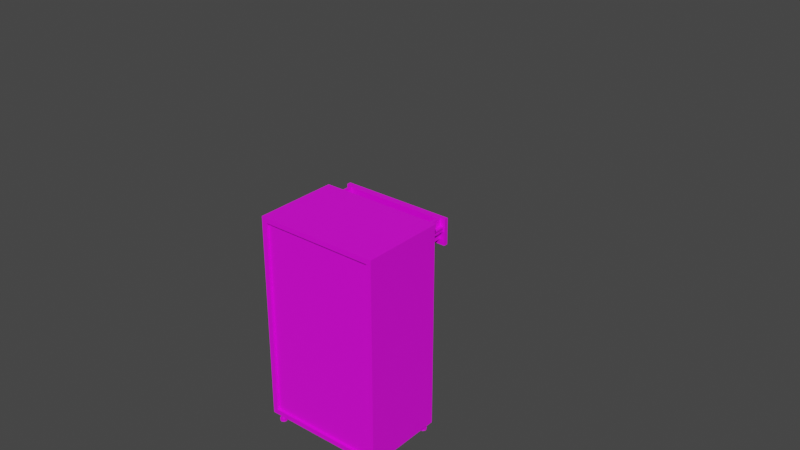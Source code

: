 # Source: TP_07_-_Objeto_de_la_escuela_para_modelar.blend  (saved by Blender 3.3.6; exported with 4.5.12 LTS)
import bpy
from mathutils import Matrix  # noqa: F401  (used for matrix-valued properties, if any)

bpy.ops.wm.read_factory_settings(use_empty=True)
scene = bpy.context.scene
scene.name = 'Scene'

# ---- collections
col_collection = bpy.data.collections.new('Collection'); scene.collection.children.link(col_collection)

# ---- images (referenced by path relative to the original .blend; pixels are not part of the script)
import os
ASSET_DIR = os.environ.get("B2B_ASSET_DIR", "")  # directory of the original .blend (textures are referenced by path, not embedded)
HERE = os.path.dirname(os.path.abspath(__file__))  # packed textures are extracted next to this script under _unpacked/

def load_image(name, relpath, width, height, colorspace="sRGB"):
    """Load a texture the original file referenced (path relative to the .blend, or extracted next to this script)."""
    p = next((c for c in (os.path.join(HERE, relpath), os.path.join(ASSET_DIR, relpath)) if relpath and os.path.exists(c)), "")
    if p:
        img = bpy.data.images.load(p, check_existing=True)
        img.name = name
    else:  # same state as the original file: an image datablock whose file is absent (Cycles renders it pink)
        img = bpy.data.images.new(name, width, height)
        img.source = "FILE"
        img.filepath = "//" + (relpath or name)
    img.colorspace_settings.name = colorspace
    return img
img_endesga_32_32x_png = load_image('endesga-32-32x.png', 'endesga-32-32x.png', 1024, 1024, 'sRGB')

# ---- materials (node trees are filled in below, after node groups)
mat_material_001 = bpy.data.materials.new('Material.001')
mat_material_001.use_transparent_shadow = False
mat_material = bpy.data.materials.new('Material')
mat_material.use_transparent_shadow = False

# ---- material node trees
mat_material_001.use_nodes = True; mat_material_001.node_tree.nodes.clear()
_N = mat_material_001.node_tree.nodes; _L = mat_material_001.node_tree.links
n0 = _N.new('ShaderNodeBsdfPrincipled'); n0.name = 'Principled BSDF'; n0.location = (10, 300)
n0.distribution = 'GGX'
n0.subsurface_method = 'RANDOM_WALK_SKIN'
n0.inputs[3].default_value = 1.45
n0.inputs[27].default_value = (0.0, 0.0, 0.0, 1.0)
n0.inputs[28].default_value = 1.0
n1 = _N.new('ShaderNodeOutputMaterial'); n1.name = 'Material Output'; n1.location = (300, 300)
n2 = _N.new('ShaderNodeTexImage'); n2.name = 'Image Texture'; n2.location = (-280, 280)
n2.image = img_endesga_32_32x_png
_L.new(n0.outputs[0], n1.inputs[0])
_L.new(n2.outputs[0], n0.inputs[0])
n1.is_active_output = True
mat_material.use_nodes = True; mat_material.node_tree.nodes.clear()
_N = mat_material.node_tree.nodes; _L = mat_material.node_tree.links
n0 = _N.new('ShaderNodeBsdfPrincipled'); n0.name = 'Principled BSDF'; n0.location = (10, 300)
n0.distribution = 'GGX'
n0.subsurface_method = 'RANDOM_WALK_SKIN'
n0.inputs[3].default_value = 1.45
n0.inputs[27].default_value = (0.0, 0.0, 0.0, 1.0)
n0.inputs[28].default_value = 1.0
n1 = _N.new('ShaderNodeOutputMaterial'); n1.name = 'Material Output'; n1.location = (300, 300)
n2 = _N.new('ShaderNodeTexImage'); n2.name = 'Image Texture'; n2.location = (-280, 280)
n2.image = img_endesga_32_32x_png
_L.new(n0.outputs[0], n1.inputs[0])
_L.new(n2.outputs[0], n0.inputs[0])
n1.is_active_output = True

# ---- world
world_world = bpy.data.worlds.new('World'); scene.world = world_world
world_world.use_nodes = True; world_world.node_tree.nodes.clear()
_N = world_world.node_tree.nodes; _L = world_world.node_tree.links
n0 = _N.new('ShaderNodeOutputWorld'); n0.name = 'World Output'; n0.location = (300, 300)
n1 = _N.new('ShaderNodeBackground'); n1.name = 'Background'; n1.location = (10, 300)
n1.inputs[0].default_value = (0.05088, 0.05088, 0.05088, 1.0)
_L.new(n1.outputs[0], n0.inputs[0])
n0.is_active_output = True
world_world.color = (0.05088, 0.05088, 0.05088)
world_world.use_sun_shadow = False
world_world.sun_shadow_jitter_overblur = 0.0

# ---- meshes
me_cube_005 = bpy.data.meshes.new('Cube.005')
me_cube_005.from_pydata([(-0.2548, -0.02027, 0.9158), (-0.2548, -0.02027, 0.9388), (-0.2548, 0.2997, 0.9158), (-0.2548, 0.2997, 0.9388), (-0.2498, -0.02027, 0.9158), (-0.2498, -0.02027, 0.9388), (-0.2498, 0.2997, 0.9158), (-0.2498, 0.2997, 0.9388), (-0.2548, -0.02027, 0.9347), (-0.2548, 0.2997, 0.9347), (-0.2498, 0.2997, 0.9347), (-0.2498, -0.02027, 0.9347), (-0.2548, 0.2997, 0.9201), (-0.2498, 0.2997, 0.9201), (-0.2498, -0.02027, 0.9201), (-0.2548, -0.02027, 0.9201), (-0.2672, 0.2997, 0.9158), (-0.2672, -0.02027, 0.9158), (-0.2672, -0.02027, 0.9347), (-0.2672, -0.02027, 0.9388), (-0.2672, 0.2997, 0.9388), (-0.2672, 0.2997, 0.9201), (-0.2672, 0.2997, 0.9347), (-0.2672, -0.02027, 0.9201), (-0.264, 0.2997, 0.9347), (-0.264, 0.2997, 0.9388), (-0.264, -0.02027, 0.9388), (-0.264, -0.02027, 0.9347), (-0.264, 0.2997, 0.9201), (-0.264, -0.02027, 0.9201), (-0.264, -0.02027, 0.9158), (-0.264, 0.2997, 0.9158), (-0.2672, -0.02027, 0.9347), (-0.2672, 0.2997, 0.9347), (-0.2672, -0.02027, 0.9201), (-0.2672, 0.2997, 0.9201), (-0.264, 0.2997, 0.9201), (-0.264, 0.2997, 0.9347), (-0.264, -0.02027, 0.9347), (-0.264, -0.02027, 0.9201), (-0.2672, -0.02027, 0.93), (-0.2672, 0.2997, 0.93), (-0.264, 0.2997, 0.93), (-0.264, -0.02027, 0.93), (-0.2672, -0.02027, 0.9245), (-0.2672, 0.2997, 0.9245), (-0.264, 0.2997, 0.9245), (-0.264, -0.02027, 0.9245), (-0.25, -0.02027, 0.8757), (-0.25, -0.02027, 0.9757), (-0.25, 0.2997, 0.8757), (-0.25, 0.2997, 0.9757), (0.25, -0.02027, 0.8757), (0.25, -0.02027, 0.9757), (0.25, 0.2997, 0.8757), (0.25, 0.2997, 0.9757), (-0.2402, 0.2997, 0.8757), (-0.2402, 0.2997, 0.9757), (-0.2402, -0.02027, 0.8757), (-0.2402, -0.02027, 0.9757), (0.2402, 0.2997, 0.9757), (0.2402, -0.02027, 0.8757), (0.2402, 0.2997, 0.8757), (0.2402, -0.02027, 0.9757), (-0.25, -0.01046, 0.8757), (-0.25, -0.01046, 0.9757), (0.25, -0.01046, 0.8757), (0.25, -0.01046, 0.9757), (-0.2402, -0.01046, 0.9757), (-0.2402, -0.01046, 0.8757), (0.2402, -0.01046, 0.9757), (0.2402, -0.01046, 0.8757), (-0.25, 0.2997, 0.9757), (-0.25, 0.2997, 0.8757), (-0.2402, 0.2997, 0.8757), (0.2402, 0.2997, 0.9757), (0.25, 0.2997, 0.9757), (0.25, 0.2997, 0.8757), (0.2402, 0.2997, 0.8757), (-0.2402, 0.2997, 0.9757), (-0.25, 0.3194, 0.9757), (-0.25, 0.3194, 0.8757), (-0.2402, 0.3194, 0.8757), (0.2402, 0.3194, 0.9757), (0.25, 0.3194, 0.9757), (0.25, 0.3194, 0.8757), (0.2402, 0.3194, 0.8757), (-0.2402, 0.3194, 0.9757), (-0.25, 0.2997, 0.9757), (-0.25, 0.2997, 0.8757), (0.25, 0.2997, 0.9757), (0.25, 0.2997, 0.8757), (-0.25, 0.3194, 0.9757), (-0.25, 0.3194, 0.8757), (0.25, 0.3194, 0.9757), (0.25, 0.3194, 0.8757), (-0.25, 0.2997, 0.9757), (-0.25, 0.2997, 0.8757), (0.25, 0.2997, 0.9757), (0.25, 0.2997, 0.8757), (-0.25, 0.3194, 0.9757), (-0.25, 0.3194, 0.8757), (0.25, 0.3194, 0.9757), (0.25, 0.3194, 0.8757), (-0.2748, 0.2997, 0.9757), (-0.2748, 0.2997, 0.8757), (-0.2748, 0.3194, 0.9757), (-0.2748, 0.3194, 0.8757), (0.2749, 0.2997, 0.9757), (0.2749, 0.2997, 0.8757), (0.2749, 0.3194, 0.9757), (0.2749, 0.3194, 0.8757), (-0.2402, 0.2997, 0.8508), (-0.25, 0.2997, 0.8508), (0.2402, 0.2997, 0.8508), (0.25, 0.2997, 0.8508), (-0.2402, 0.3194, 0.8508), (-0.25, 0.3194, 0.8508), (0.2402, 0.3194, 0.8508), (0.25, 0.3194, 0.8508), (0.25, 0.2997, 0.8508), (0.25, 0.3194, 0.8508), (-0.25, 0.2997, 0.8508), (-0.25, 0.3194, 0.8508), (-0.2748, 0.2997, 0.8508), (-0.2748, 0.3194, 0.8508), (0.2749, 0.2997, 0.8508), (0.2749, 0.3194, 0.8508), (-0.2402, 0.2997, 0.8857), (0.2402, 0.2997, 0.8857), (-0.2402, -0.01046, 0.8857), (0.2402, -0.01046, 0.8857), (0.2548, 0.2997, 0.9158), (0.2548, 0.2997, 0.9388), (0.2548, -0.02027, 0.9158), (0.2548, -0.02027, 0.9388), (0.2498, 0.2997, 0.9158), (0.2498, 0.2997, 0.9388), (0.2498, -0.02027, 0.9158), (0.2498, -0.02027, 0.9388), (0.2548, 0.2997, 0.9347), (0.2548, -0.02027, 0.9347), (0.2498, -0.02027, 0.9347), (0.2498, 0.2997, 0.9347), (0.2548, -0.02027, 0.9201), (0.2498, -0.02027, 0.9201), (0.2498, 0.2997, 0.9201), (0.2548, 0.2997, 0.9201), (0.2672, -0.02027, 0.9158), (0.2672, 0.2997, 0.9158), (0.2672, 0.2997, 0.9347), (0.2672, 0.2997, 0.9388), (0.2672, -0.02027, 0.9388), (0.2672, -0.02027, 0.9201), (0.2672, -0.02027, 0.9347), (0.2672, 0.2997, 0.9201), (0.264, -0.02027, 0.9347), (0.264, -0.02027, 0.9388), (0.264, 0.2997, 0.9388), (0.264, 0.2997, 0.9347), (0.264, -0.02027, 0.9201), (0.264, 0.2997, 0.9201), (0.264, 0.2997, 0.9158), (0.264, -0.02027, 0.9158), (0.2672, 0.2997, 0.9347), (0.2672, -0.02027, 0.9347), (0.2672, 0.2997, 0.9201), (0.2672, -0.02027, 0.9201), (0.264, -0.02027, 0.9201), (0.264, -0.02027, 0.9347), (0.264, 0.2997, 0.9347), (0.264, 0.2997, 0.9201), (0.2672, 0.2997, 0.93), (0.2672, -0.02027, 0.93), (0.264, -0.02027, 0.93), (0.264, 0.2997, 0.93), (0.2672, 0.2997, 0.9245), (0.2672, -0.02027, 0.9245), (0.264, -0.02027, 0.9245), (0.264, 0.2997, 0.9245), (-0.2402, 0.288, 0.9757), (0.2402, 0.288, 0.9757), (-0.2402, 0.288, 0.8857), (0.2402, 0.288, 0.8857)], [], [(25, 24, 22, 20), (9, 3, 7, 10), (10, 7, 5, 11), (11, 5, 1, 8), (2, 6, 4, 0), (7, 3, 1, 5), (14, 11, 8, 15), (13, 10, 11, 14), (12, 9, 10, 13), (15, 8, 9, 12), (27, 18, 32, 38), (2, 12, 13, 6), (6, 13, 14, 4), (4, 14, 15, 0), (18, 19, 20, 22), (17, 23, 21, 16), (26, 25, 20, 19), (31, 30, 17, 16), (28, 31, 16, 21), (30, 29, 23, 17), (27, 26, 19, 18), (22, 24, 37, 33), (9, 8, 27, 24), (8, 1, 26, 27), (1, 3, 25, 26), (3, 9, 24, 25), (0, 15, 29, 30), (12, 2, 31, 28), (2, 0, 30, 31), (15, 12, 28, 29), (36, 35, 45, 46), (32, 33, 41, 40), (28, 21, 35, 36), (29, 28, 36, 39), (24, 27, 38, 37), (21, 23, 34, 35), (18, 22, 33, 32), (23, 29, 39, 34), (42, 43, 40, 41), (37, 38, 43, 42), (33, 37, 42, 41), (38, 32, 40, 43), (47, 46, 45, 44), (39, 36, 46, 47), (35, 34, 44, 45), (34, 39, 47, 44), (64, 65, 51, 50), (50, 51, 72, 73), (66, 67, 53, 52), (58, 59, 49, 48), (71, 66, 52, 61), (68, 65, 49, 59), (70, 68, 59, 63), (64, 69, 58, 48), (61, 63, 59, 58), (60, 55, 76, 75), (52, 53, 63, 61), (67, 70, 63, 53), (69, 71, 61, 58), (57, 60, 75, 79), (56, 62, 71, 69), (55, 60, 70, 67), (50, 56, 69, 64), (57, 128, 182, 180), (57, 51, 65, 68), (62, 54, 66, 71), (54, 55, 67, 66), (48, 49, 65, 64), (77, 85, 95, 91), (72, 79, 87, 80), (79, 75, 83, 87), (62, 56, 74, 78), (55, 54, 77, 76), (56, 50, 73, 74), (51, 57, 79, 72), (54, 62, 78, 77), (86, 83, 84, 85), (81, 80, 87, 82), (82, 87, 83, 86), (103, 111, 127, 121), (81, 82, 116, 117), (86, 85, 119, 118), (75, 76, 84, 83), (81, 73, 89, 93), (88, 92, 100, 96), (94, 90, 98, 102), (80, 81, 93, 92), (76, 77, 91, 90), (85, 84, 94, 95), (84, 76, 90, 94), (72, 80, 92, 88), (73, 72, 88, 89), (103, 102, 110, 111), (96, 100, 106, 104), (92, 93, 101, 100), (89, 88, 96, 97), (93, 89, 97, 101), (91, 95, 103, 99), (95, 94, 102, 103), (90, 91, 99, 98), (105, 104, 106, 107), (100, 101, 107, 106), (97, 96, 104, 105), (99, 103, 121, 120), (108, 109, 111, 110), (98, 99, 109, 108), (102, 98, 108, 110), (74, 73, 113, 112), (112, 113, 117, 116), (115, 114, 118, 119), (114, 112, 116, 118), (123, 122, 124, 125), (120, 121, 127, 126), (101, 97, 122, 123), (107, 101, 123, 125), (109, 99, 120, 126), (78, 74, 112, 114), (97, 105, 124, 122), (85, 77, 115, 119), (82, 86, 118, 116), (73, 81, 117, 113), (111, 109, 126, 127), (105, 107, 125, 124), (77, 78, 114, 115), (129, 128, 130, 131), (70, 60, 129, 131), (57, 68, 130, 128), (68, 70, 131, 130), (157, 156, 154, 152), (141, 135, 139, 142), (142, 139, 137, 143), (143, 137, 133, 140), (134, 138, 136, 132), (139, 135, 133, 137), (146, 143, 140, 147), (145, 142, 143, 146), (144, 141, 142, 145), (147, 140, 141, 144), (159, 150, 164, 170), (134, 144, 145, 138), (138, 145, 146, 136), (136, 146, 147, 132), (150, 151, 152, 154), (149, 155, 153, 148), (158, 157, 152, 151), (163, 162, 149, 148), (160, 163, 148, 153), (162, 161, 155, 149), (159, 158, 151, 150), (154, 156, 169, 165), (141, 140, 159, 156), (140, 133, 158, 159), (133, 135, 157, 158), (135, 141, 156, 157), (132, 147, 161, 162), (144, 134, 163, 160), (134, 132, 162, 163), (147, 144, 160, 161), (168, 167, 177, 178), (164, 165, 173, 172), (160, 153, 167, 168), (161, 160, 168, 171), (156, 159, 170, 169), (153, 155, 166, 167), (150, 154, 165, 164), (155, 161, 171, 166), (174, 175, 172, 173), (169, 170, 175, 174), (165, 169, 174, 173), (170, 164, 172, 175), (179, 178, 177, 176), (171, 168, 178, 179), (167, 166, 176, 177), (166, 171, 179, 176), (181, 180, 182, 183), (128, 129, 183, 182), (60, 57, 180, 181), (129, 60, 181, 183)])
_uv = me_cube_005.uv_layers.new(name='UVMap')
_uv.uv.foreach_set('vector', [0.639, 0.5, 0.639, 0.5, 0.639, 0.5, 0.639, 0.5, 0.639, 0.5, 0.639, 0.5, 0.639, 0.5, 0.639, 0.5, 0.7018, 0.5, 0.7018, 0.5, 0.7018, 0.5, 0.7018, 0.5, 0.639, 0.5, 0.639, 0.5, 0.639, 0.5, 0.639, 0.5, 0.639, 0.5, 0.639, 0.5, 0.639, 0.5, 0.639, 0.5, 0.639, 0.5, 0.639, 0.5, 0.639, 0.5, 0.639, 0.5, 0.639, 0.5, 0.639, 0.5, 0.639, 0.5, 0.639, 0.5, 0.7018, 0.5, 0.7018, 0.5, 0.7018, 0.5, 0.7018, 0.5, 0.639, 0.5, 0.639, 0.5, 0.639, 0.5, 0.639, 0.5, 0.639, 0.5, 0.639, 0.5, 0.639, 0.5, 0.639, 0.5, 0.639, 0.5, 0.639, 0.5, 0.639, 0.5, 0.639, 0.5, 0.639, 0.5, 0.639, 0.5, 0.639, 0.5, 0.639, 0.5, 0.7018, 0.5, 0.7018, 0.5, 0.7018, 0.5, 0.7018, 0.5, 0.639, 0.5, 0.639, 0.5, 0.639, 0.5, 0.639, 0.5, 0.639, 0.5, 0.639, 0.5, 0.639, 0.5, 0.639, 0.5, 0.639, 0.5, 0.639, 0.5, 0.639, 0.5, 0.639, 0.5, 0.639, 0.5, 0.639, 0.5, 0.639, 0.5, 0.639, 0.5, 0.639, 0.5, 0.639, 0.5, 0.639, 0.5, 0.639, 0.5, 0.639, 0.5, 0.639, 0.5, 0.639, 0.5, 0.639, 0.5, 0.639, 0.5, 0.639, 0.5, 0.639, 0.5, 0.639, 0.5, 0.639, 0.5, 0.639, 0.5, 0.639, 0.5, 0.639, 0.5, 0.639, 0.5, 0.639, 0.5, 0.639, 0.5, 0.639, 0.5, 0.639, 0.5, 0.639, 0.5, 0.639, 0.5, 0.639, 0.5, 0.639, 0.5, 0.639, 0.5, 0.639, 0.5, 0.639, 0.5, 0.639, 0.5, 0.639, 0.5, 0.639, 0.5, 0.639, 0.5, 0.639, 0.5, 0.639, 0.5, 0.639, 0.5, 0.639, 0.5, 0.639, 0.5, 0.639, 0.5, 0.639, 0.5, 0.639, 0.5, 0.639, 0.5, 0.639, 0.5, 0.639, 0.5, 0.639, 0.5, 0.639, 0.5, 0.639, 0.5, 0.639, 0.5, 0.639, 0.5, 0.639, 0.5, 0.639, 0.5, 0.639, 0.5, 0.639, 0.5, 0.639, 0.5, 0.639, 0.5, 0.639, 0.5, 0.639, 0.5, 0.639, 0.5, 0.639, 0.5, 0.639, 0.5, 0.639, 0.5, 0.639, 0.5, 0.639, 0.5, 0.639, 0.5, 0.639, 0.5, 0.7018, 0.5, 0.7018, 0.5, 0.7018, 0.5, 0.7018, 0.5, 0.7018, 0.5, 0.7018, 0.5, 0.7018, 0.5, 0.7018, 0.5, 0.7018, 0.5, 0.7018, 0.5, 0.7018, 0.5, 0.7018, 0.5, 0.7018, 0.5, 0.7018, 0.5, 0.7018, 0.5, 0.7018, 0.5, 0.639, 0.5, 0.639, 0.5, 0.639, 0.5, 0.639, 0.5, 0.639, 0.5, 0.639, 0.5, 0.639, 0.5, 0.639, 0.5, 0.639, 0.5, 0.639, 0.5, 0.639, 0.5, 0.639, 0.5, 0.639, 0.5, 0.639, 0.5, 0.639, 0.5, 0.639, 0.5, 0.639, 0.5, 0.639, 0.5, 0.639, 0.5, 0.639, 0.5, 0.639, 0.5, 0.639, 0.5, 0.639, 0.5, 0.639, 0.5, 0.639, 0.5, 0.639, 0.5, 0.639, 0.5, 0.639, 0.5, 0.639, 0.5, 0.639, 0.5, 0.639, 0.5, 0.639, 0.5, 0.639, 0.5, 0.639, 0.5, 0.639, 0.5, 0.639, 0.5, 0.6083, 0.4606, 0.6083, 0.4606, 0.6083, 0.4606, 0.6083, 0.4606, 0.7018, 0.5, 0.7018, 0.5, 0.7018, 0.5, 0.7018, 0.5, 0.6144, 0.4213, 0.6144, 0.4213, 0.6144, 0.4213, 0.6144, 0.4213, 0.6144, 0.4213, 0.6144, 0.4213, 0.6144, 0.4213, 0.6144, 0.4213, 0.6144, 0.4213, 0.6144, 0.4213, 0.6144, 0.4213, 0.6144, 0.4213, 0.6144, 0.4213, 0.6144, 0.4213, 0.6144, 0.4213, 0.6144, 0.4213, 0.6144, 0.4213, 0.6144, 0.4213, 0.6144, 0.4213, 0.6144, 0.4213, 0.6144, 0.4213, 0.6144, 0.4213, 0.6144, 0.4213, 0.6144, 0.4213, 0.6144, 0.4213, 0.6144, 0.4213, 0.6144, 0.4213, 0.6144, 0.4213, 0.7018, 0.5, 0.7018, 0.5, 0.7018, 0.5, 0.7018, 0.5, 0.6144, 0.4213, 0.6144, 0.4213, 0.6144, 0.4213, 0.6144, 0.4213, 0.6144, 0.4213, 0.6144, 0.4213, 0.6144, 0.4213, 0.6144, 0.4213, 0.6144, 0.4213, 0.6144, 0.4213, 0.6144, 0.4213, 0.6144, 0.4213, 0.7018, 0.5, 0.7018, 0.5, 0.7018, 0.5, 0.7018, 0.5, 0.6083, 0.4606, 0.6083, 0.4606, 0.6083, 0.4606, 0.6083, 0.4606, 0.6083, 0.4606, 0.6083, 0.4606, 0.6083, 0.4606, 0.6083, 0.4606, 0.6083, 0.4606, 0.6083, 0.4606, 0.6083, 0.4606, 0.6083, 0.4606, 0.6083, 0.4606, 0.6083, 0.4606, 0.6083, 0.4606, 0.6083, 0.4606, 0.6083, 0.4606, 0.6083, 0.4606, 0.6083, 0.4606, 0.6083, 0.4606, 0.6083, 0.4606, 0.6083, 0.4606, 0.6083, 0.4606, 0.6083, 0.4606, 0.6083, 0.4606, 0.6083, 0.4606, 0.6083, 0.4606, 0.6083, 0.4606, 0.6144, 0.4213, 0.6144, 0.4213, 0.6144, 0.4213, 0.6144, 0.4213, 0.7018, 0.5, 0.7018, 0.5, 0.7018, 0.5, 0.7018, 0.5, 0.7018, 0.5, 0.7018, 0.5, 0.7018, 0.5, 0.7018, 0.5, 0.7018, 0.5, 0.7018, 0.5, 0.7018, 0.5, 0.7018, 0.5, 0.7018, 0.5, 0.7018, 0.5, 0.7018, 0.5, 0.7018, 0.5, 0.7018, 0.5, 0.7018, 0.5, 0.7018, 0.5, 0.7018, 0.5, 0.7018, 0.5, 0.7018, 0.5, 0.7018, 0.5, 0.7018, 0.5, 0.7018, 0.5, 0.7018, 0.5, 0.7018, 0.5, 0.7018, 0.5, 0.7018, 0.5, 0.7018, 0.5, 0.7018, 0.5, 0.7018, 0.5, 0.7018, 0.5, 0.7018, 0.5, 0.7018, 0.5, 0.7018, 0.5, 0.7018, 0.5, 0.7018, 0.5, 0.7018, 0.5, 0.7018, 0.5, 0.7018, 0.5, 0.7018, 0.5, 0.7018, 0.5, 0.7018, 0.5, 0.7018, 0.5, 0.7018, 0.5, 0.7018, 0.5, 0.7018, 0.5, 0.7018, 0.5, 0.7018, 0.5, 0.7018, 0.5, 0.7018, 0.5, 0.7018, 0.5, 0.7018, 0.5, 0.7018, 0.5, 0.7018, 0.5, 0.7018, 0.5, 0.7018, 0.5, 0.7018, 0.5, 0.7018, 0.5, 0.7018, 0.5, 0.7018, 0.5, 0.7018, 0.5, 0.7018, 0.5, 0.7018, 0.5, 0.7018, 0.5, 0.7018, 0.5, 0.7018, 0.5, 0.7018, 0.5, 0.7018, 0.5, 0.7018, 0.5, 0.7018, 0.5, 0.7018, 0.5, 0.7018, 0.5, 0.7018, 0.5, 0.7018, 0.5, 0.7018, 0.5, 0.7018, 0.5, 0.7018, 0.5, 0.7018, 0.5, 0.7018, 0.5, 0.7018, 0.5, 0.7018, 0.5, 0.7018, 0.5, 0.7018, 0.5, 0.7018, 0.5, 0.7018, 0.5, 0.7018, 0.5, 0.7018, 0.5, 0.7018, 0.5, 0.7018, 0.5, 0.7018, 0.5, 0.7018, 0.5, 0.7018, 0.5, 0.7018, 0.5, 0.7018, 0.5, 0.7018, 0.5, 0.7018, 0.5, 0.7018, 0.5, 0.7018, 0.5, 0.7018, 0.5, 0.7018, 0.5, 0.7018, 0.5, 0.7018, 0.5, 0.7018, 0.5, 0.7018, 0.5, 0.7018, 0.5, 0.7018, 0.5, 0.7018, 0.5, 0.7018, 0.5, 0.7018, 0.5, 0.7018, 0.5, 0.7018, 0.5, 0.7018, 0.5, 0.7018, 0.5, 0.7018, 0.5, 0.7018, 0.5, 0.7018, 0.5, 0.7018, 0.5, 0.7018, 0.5, 0.7018, 0.5, 0.7018, 0.5, 0.7018, 0.5, 0.7018, 0.5, 0.7018, 0.5, 0.7018, 0.5, 0.7018, 0.5, 0.7018, 0.5, 0.7018, 0.5, 0.7018, 0.5, 0.7018, 0.5, 0.7018, 0.5, 0.7018, 0.5, 0.7018, 0.5, 0.7018, 0.5, 0.7018, 0.5, 0.7018, 0.5, 0.7018, 0.5, 0.7018, 0.5, 0.7018, 0.5, 0.7018, 0.5, 0.7018, 0.5, 0.7018, 0.5, 0.7018, 0.5, 0.7018, 0.5, 0.7018, 0.5, 0.7018, 0.5, 0.7018, 0.5, 0.7018, 0.5, 0.7018, 0.5, 0.7018, 0.5, 0.7018, 0.5, 0.7018, 0.5, 0.7018, 0.5, 0.7018, 0.5, 0.7018, 0.5, 0.7018, 0.5, 0.7018, 0.5, 0.7018, 0.5, 0.7018, 0.5, 0.7018, 0.5, 0.7018, 0.5, 0.7018, 0.5, 0.7018, 0.5, 0.7018, 0.5, 0.7018, 0.5, 0.7018, 0.5, 0.7018, 0.5, 0.7018, 0.5, 0.7018, 0.5, 0.7018, 0.5, 0.7018, 0.5, 0.7018, 0.5, 0.7018, 0.5, 0.7018, 0.5, 0.7018, 0.5, 0.7018, 0.5, 0.7018, 0.5, 0.7018, 0.5, 0.7018, 0.5, 0.7018, 0.5, 0.7018, 0.5, 0.7018, 0.5, 0.7018, 0.5, 0.7018, 0.5, 0.7018, 0.5, 0.7018, 0.5, 0.7018, 0.5, 0.7018, 0.5, 0.7018, 0.5, 0.7018, 0.5, 0.7018, 0.5, 0.7018, 0.5, 0.7018, 0.5, 0.7018, 0.5, 0.7018, 0.5, 0.7018, 0.5, 0.7018, 0.5, 0.7018, 0.5, 0.7018, 0.5, 0.7018, 0.5, 0.7018, 0.5, 0.7018, 0.5, 0.7018, 0.5, 0.7018, 0.5, 0.7018, 0.5, 0.7018, 0.5, 0.7018, 0.5, 0.7018, 0.5, 0.7018, 0.5, 0.7018, 0.5, 0.7018, 0.5, 0.7018, 0.5, 0.7018, 0.5, 0.7018, 0.5, 0.7018, 0.5, 0.7018, 0.5, 0.7018, 0.5, 0.7018, 0.5, 0.7018, 0.5, 0.7018, 0.5, 0.7018, 0.5, 0.7018, 0.5, 0.7018, 0.5, 0.6083, 0.4606, 0.6083, 0.4606, 0.6083, 0.4606, 0.6083, 0.4606, 0.6083, 0.4606, 0.6083, 0.4606, 0.6083, 0.4606, 0.6083, 0.4606, 0.6083, 0.4606, 0.6083, 0.4606, 0.6083, 0.4606, 0.6083, 0.4606, 0.6072, 0.5496, 0.6072, 0.5496, 0.6072, 0.5496, 0.6072, 0.5496, 0.6378, 0.4409, 0.6378, 0.4409, 0.6378, 0.4409, 0.6378, 0.4409, 0.6378, 0.4409, 0.6378, 0.4409, 0.6378, 0.4409, 0.6378, 0.4409, 0.7018, 0.5, 0.7018, 0.5, 0.7018, 0.5, 0.7018, 0.5, 0.6378, 0.4409, 0.6378, 0.4409, 0.6378, 0.4409, 0.6378, 0.4409, 0.6378, 0.4409, 0.6378, 0.4409, 0.6378, 0.4409, 0.6378, 0.4409, 0.6378, 0.4409, 0.6378, 0.4409, 0.6378, 0.4409, 0.6378, 0.4409, 0.6378, 0.4409, 0.6378, 0.4409, 0.6378, 0.4409, 0.6378, 0.4409, 0.7018, 0.5, 0.7018, 0.5, 0.7018, 0.5, 0.7018, 0.5, 0.6378, 0.4409, 0.6378, 0.4409, 0.6378, 0.4409, 0.6378, 0.4409, 0.6378, 0.4409, 0.6378, 0.4409, 0.6378, 0.4409, 0.6378, 0.4409, 0.6378, 0.4409, 0.6378, 0.4409, 0.6378, 0.4409, 0.6378, 0.4409, 0.6378, 0.4409, 0.6378, 0.4409, 0.6378, 0.4409, 0.6378, 0.4409, 0.7018, 0.5, 0.7018, 0.5, 0.7018, 0.5, 0.7018, 0.5, 0.6378, 0.4409, 0.6378, 0.4409, 0.6378, 0.4409, 0.6378, 0.4409, 0.6378, 0.4409, 0.6378, 0.4409, 0.6378, 0.4409, 0.6378, 0.4409, 0.6378, 0.4409, 0.6378, 0.4409, 0.6378, 0.4409, 0.6378, 0.4409, 0.6378, 0.4409, 0.6378, 0.4409, 0.6378, 0.4409, 0.6378, 0.4409, 0.6378, 0.4409, 0.6378, 0.4409, 0.6378, 0.4409, 0.6378, 0.4409, 0.6378, 0.4409, 0.6378, 0.4409, 0.6378, 0.4409, 0.6378, 0.4409, 0.6378, 0.4409, 0.6378, 0.4409, 0.6378, 0.4409, 0.6378, 0.4409, 0.6378, 0.4409, 0.6378, 0.4409, 0.6378, 0.4409, 0.6378, 0.4409, 0.6378, 0.4409, 0.6378, 0.4409, 0.6378, 0.4409, 0.6378, 0.4409, 0.6378, 0.4409, 0.6378, 0.4409, 0.6378, 0.4409, 0.6378, 0.4409, 0.6378, 0.4409, 0.6378, 0.4409, 0.6378, 0.4409, 0.6378, 0.4409, 0.6378, 0.4409, 0.6378, 0.4409, 0.6378, 0.4409, 0.6378, 0.4409, 0.6378, 0.4409, 0.6378, 0.4409, 0.6378, 0.4409, 0.6378, 0.4409, 0.6378, 0.4409, 0.6378, 0.4409, 0.6378, 0.4409, 0.6378, 0.4409, 0.6378, 0.4409, 0.6378, 0.4409, 0.6378, 0.4409, 0.6378, 0.4409, 0.6378, 0.4409, 0.6378, 0.4409, 0.6378, 0.4409, 0.6378, 0.4409, 0.6378, 0.4409, 0.6378, 0.4409, 0.6378, 0.4409, 0.6378, 0.4409, 0.6378, 0.4409, 0.6378, 0.4409, 0.6378, 0.4409, 0.6378, 0.4409, 0.6378, 0.4409, 0.6378, 0.4409, 0.6378, 0.4409, 0.6378, 0.4409, 0.6378, 0.4409, 0.6378, 0.4409, 0.6378, 0.4409, 0.6378, 0.4409, 0.7018, 0.5, 0.7018, 0.5, 0.7018, 0.5, 0.7018, 0.5, 0.7018, 0.5, 0.7018, 0.5, 0.7018, 0.5, 0.7018, 0.5, 0.7018, 0.5, 0.7018, 0.5, 0.7018, 0.5, 0.7018, 0.5, 0.7018, 0.5, 0.7018, 0.5, 0.7018, 0.5, 0.7018, 0.5, 0.6378, 0.4409, 0.6378, 0.4409, 0.6378, 0.4409, 0.6378, 0.4409, 0.6378, 0.4409, 0.6378, 0.4409, 0.6378, 0.4409, 0.6378, 0.4409, 0.6378, 0.4409, 0.6378, 0.4409, 0.6378, 0.4409, 0.6378, 0.4409, 0.6378, 0.4409, 0.6378, 0.4409, 0.6378, 0.4409, 0.6378, 0.4409, 0.6378, 0.4409, 0.6378, 0.4409, 0.6378, 0.4409, 0.6378, 0.4409, 0.6378, 0.4409, 0.6378, 0.4409, 0.6378, 0.4409, 0.6378, 0.4409, 0.6378, 0.4409, 0.6378, 0.4409, 0.6378, 0.4409, 0.6378, 0.4409, 0.6378, 0.4409, 0.6378, 0.4409, 0.6378, 0.4409, 0.6378, 0.4409, 0.6378, 0.4409, 0.6378, 0.4409, 0.6378, 0.4409, 0.6378, 0.4409, 0.6157, 0.6181, 0.6157, 0.6181, 0.6157, 0.6181, 0.6157, 0.6181, 0.6083, 0.4606, 0.6083, 0.4606, 0.6083, 0.4606, 0.6083, 0.4606, 0.6157, 0.6181, 0.6157, 0.6181, 0.6157, 0.6181, 0.6157, 0.6181, 0.6083, 0.4606, 0.6083, 0.4606, 0.6083, 0.4606, 0.6083, 0.4606])
me_cube_005.materials.append(mat_material_001)
me_cube_005.use_remesh_fix_poles = True
me_cube_005.use_remesh_preserve_attributes = False
me_cube_005.update()
me_cube_004 = bpy.data.meshes.new('Cube.004')
me_cube_004.from_pydata([(-0.2713, 0.1805, 0.9108), (-0.2713, 0.1805, 0.9438), (-0.2713, -0.1645, 0.9108), (-0.2713, -0.1645, 0.9438), (-0.2763, 0.1805, 0.9108), (-0.2763, 0.1805, 0.9438), (-0.2763, -0.1645, 0.9108), (-0.2763, -0.1645, 0.9438), (-0.2713, 0.1805, 0.9389), (-0.2713, -0.1645, 0.9389), (-0.2763, -0.1645, 0.9389), (-0.2763, 0.1805, 0.9389), (-0.2713, -0.1645, 0.9159), (-0.2763, -0.1645, 0.9159), (-0.2763, 0.1805, 0.9159), (-0.2713, 0.1805, 0.9159), (-0.2681, -0.1645, 0.9108), (-0.2681, 0.1805, 0.9108), (-0.2681, 0.1805, 0.9389), (-0.2681, 0.1805, 0.9438), (-0.2681, -0.1645, 0.9438), (-0.2681, -0.1645, 0.9159), (-0.2681, -0.1645, 0.9389), (-0.2681, 0.1805, 0.9159), (-0.2713, 0.1805, 0.93), (-0.2713, -0.1645, 0.93), (-0.2763, -0.1645, 0.93), (-0.2763, 0.1805, 0.93), (-0.2713, -0.1645, 0.9246), (-0.2763, -0.1645, 0.9246), (-0.2763, 0.1805, 0.9246), (-0.2713, 0.1805, 0.9246), (-0.2599, 0.1805, 0.9246), (-0.2599, 0.1805, 0.93), (-0.2599, -0.1645, 0.93), (-0.2599, -0.1645, 0.9246), (-0.2635, -0.1645, 0.9246), (-0.2635, -0.1645, 0.93), (-0.2635, 0.1805, 0.93), (-0.2635, 0.1805, 0.9246), (-0.2599, 0.1805, 0.9337), (-0.2599, -0.1645, 0.9337), (-0.2635, -0.1645, 0.9337), (-0.2635, 0.1805, 0.9337), (-0.2599, 0.1805, 0.9209), (-0.2599, -0.1645, 0.9209), (-0.2635, -0.1645, 0.9209), (-0.2635, 0.1805, 0.9209), (0.2713, -0.1645, 0.9108), (0.2713, -0.1645, 0.9438), (0.2713, 0.1805, 0.9108), (0.2713, 0.1805, 0.9438), (0.2763, -0.1645, 0.9108), (0.2763, -0.1645, 0.9438), (0.2763, 0.1805, 0.9108), (0.2763, 0.1805, 0.9438), (0.2713, -0.1645, 0.9389), (0.2713, 0.1805, 0.9389), (0.2763, 0.1805, 0.9389), (0.2763, -0.1645, 0.9389), (0.2713, 0.1805, 0.9159), (0.2763, 0.1805, 0.9159), (0.2763, -0.1645, 0.9159), (0.2713, -0.1645, 0.9159), (0.2681, 0.1805, 0.9108), (0.2681, -0.1645, 0.9108), (0.2681, -0.1645, 0.9389), (0.2681, -0.1645, 0.9438), (0.2681, 0.1805, 0.9438), (0.2681, 0.1805, 0.9159), (0.2681, 0.1805, 0.9389), (0.2681, -0.1645, 0.9159), (0.2713, -0.1645, 0.93), (0.2713, 0.1805, 0.93), (0.2763, 0.1805, 0.93), (0.2763, -0.1645, 0.93), (0.2713, 0.1805, 0.9246), (0.2763, 0.1805, 0.9246), (0.2763, -0.1645, 0.9246), (0.2713, -0.1645, 0.9246), (0.2599, -0.1645, 0.9246), (0.2599, -0.1645, 0.93), (0.2599, 0.1805, 0.93), (0.2599, 0.1805, 0.9246), (0.2635, 0.1805, 0.9246), (0.2635, 0.1805, 0.93), (0.2635, -0.1645, 0.93), (0.2635, -0.1645, 0.9246), (0.2599, -0.1645, 0.9337), (0.2599, 0.1805, 0.9337), (0.2635, 0.1805, 0.9337), (0.2635, -0.1645, 0.9337), (0.2599, -0.1645, 0.9209), (0.2599, 0.1805, 0.9209), (0.2635, 0.1805, 0.9209), (0.2635, -0.1645, 0.9209), (0.2556, 0.19, -5.96e-08), (0.2556, 0.19, -0.001), (0.2556, 0.17, -5.96e-08), (0.2556, 0.17, -0.001), (0.2756, 0.19, -5.96e-08), (0.2756, 0.19, -0.001), (0.2756, 0.17, -5.96e-08), (0.2756, 0.17, -0.001), (0.2656, 0.1749, -0.001), (0.2656, 0.1749, -0.031), (0.2706, 0.1788, -0.001), (0.2706, 0.1788, -0.031), (0.2687, 0.1849, -0.001), (0.2687, 0.1849, -0.031), (0.2625, 0.1849, -0.001), (0.2625, 0.1849, -0.031), (0.2606, 0.1788, -0.001), (0.2606, 0.1788, -0.031), (0.2656, 0.1625, -0.031), (0.2656, 0.1625, -0.041), (0.2744, 0.1648, -0.031), (0.2744, 0.1648, -0.041), (0.2808, 0.1712, -0.031), (0.2808, 0.1712, -0.041), (0.2831, 0.18, -0.031), (0.2831, 0.18, -0.041), (0.2808, 0.1887, -0.031), (0.2808, 0.1887, -0.041), (0.2744, 0.1951, -0.031), (0.2744, 0.1951, -0.041), (0.2656, 0.1975, -0.031), (0.2656, 0.1975, -0.041), (0.2569, 0.1951, -0.031), (0.2569, 0.1951, -0.041), (0.2505, 0.1887, -0.031), (0.2505, 0.1887, -0.041), (0.2481, 0.18, -0.031), (0.2481, 0.18, -0.041), (0.2505, 0.1712, -0.031), (0.2505, 0.1712, -0.041), (0.2569, 0.1648, -0.031), (0.2569, 0.1648, -0.041), (-0.3, -0.2, -5.96e-08), (-0.3, -0.2, 1.0), (-0.3, 0.2, -5.96e-08), (-0.3, 0.2, 1.0), (0.3, -0.2, -5.96e-08), (0.3, -0.2, 1.0), (0.3, 0.2, -5.96e-08), (0.3, 0.2, 1.0), (-0.3, -0.2, 0.02414), (-0.3, 0.2, 0.02414), (0.3, 0.2, 0.02414), (0.3, -0.2, 0.02414), (-0.3, -0.2, 0.9755), (-0.3, 0.2, 0.9755), (0.3, 0.2, 0.9755), (0.3, -0.2, 0.9755), (0.2756, 0.2, -5.96e-08), (0.2756, 0.2, 1.0), (0.2756, -0.2, -5.96e-08), (0.2756, -0.2, 1.0), (0.2756, -0.2, 0.02414), (0.2756, 0.2, 0.02414), (0.2756, -0.2, 0.9755), (0.2756, 0.2, 0.9755), (-0.2756, 0.2, -5.96e-08), (-0.2756, -0.2, 1.0), (-0.2756, -0.2, 0.02414), (-0.2756, -0.2, 0.9755), (-0.2756, 0.2, 1.0), (-0.2756, -0.2, -5.96e-08), (-0.2756, 0.2, 0.02414), (-0.2756, 0.2, 0.9755), (0.2756, -0.1878, 0.9755), (0.2756, -0.1878, 0.02414), (-0.2756, -0.1878, 0.02414), (-0.2756, -0.1878, 0.9755), (-0.2756, -0.1648, 0.02414), (0.2756, -0.1648, 0.02414), (-0.2756, -0.1648, 0.9755), (0.2756, -0.1648, 0.9755), (0.2756, 0.206, 1.0), (0.3, 0.206, 1.0), (-0.3, 0.206, 1.0), (-0.3, 0.206, 0.9755), (0.3, 0.206, 0.9755), (0.2756, 0.206, 0.9755), (-0.2756, 0.206, 1.0), (-0.2756, 0.206, 0.9755), (0.2556, -0.1643, -5.96e-08), (0.2556, -0.1643, -0.001), (0.2556, -0.1843, -5.96e-08), (0.2556, -0.1843, -0.001), (0.2756, -0.1643, -5.96e-08), (0.2756, -0.1643, -0.001), (0.2756, -0.1843, -5.96e-08), (0.2756, -0.1843, -0.001), (0.2656, -0.1794, -0.001), (0.2656, -0.1794, -0.031), (0.2706, -0.1755, -0.001), (0.2706, -0.1755, -0.031), (0.2687, -0.1694, -0.001), (0.2687, -0.1694, -0.031), (0.2625, -0.1694, -0.001), (0.2625, -0.1694, -0.031), (0.2606, -0.1755, -0.001), (0.2606, -0.1755, -0.031), (0.2656, -0.1918, -0.031), (0.2656, -0.1918, -0.041), (0.2744, -0.1895, -0.031), (0.2744, -0.1895, -0.041), (0.2808, -0.1831, -0.031), (0.2808, -0.1831, -0.041), (0.2831, -0.1743, -0.031), (0.2831, -0.1743, -0.041), (0.2808, -0.1656, -0.031), (0.2808, -0.1656, -0.041), (0.2744, -0.1592, -0.031), (0.2744, -0.1592, -0.041), (0.2656, -0.1568, -0.031), (0.2656, -0.1568, -0.041), (0.2569, -0.1592, -0.031), (0.2569, -0.1592, -0.041), (0.2505, -0.1656, -0.031), (0.2505, -0.1656, -0.041), (0.2481, -0.1743, -0.031), (0.2481, -0.1743, -0.041), (0.2505, -0.1831, -0.031), (0.2505, -0.1831, -0.041), (0.2569, -0.1895, -0.031), (0.2569, -0.1895, -0.041), (-0.2754, -0.1643, -5.96e-08), (-0.2754, -0.1643, -0.001), (-0.2754, -0.1843, -5.96e-08), (-0.2754, -0.1843, -0.001), (-0.2554, -0.1643, -5.96e-08), (-0.2554, -0.1643, -0.001), (-0.2554, -0.1843, -5.96e-08), (-0.2554, -0.1843, -0.001), (-0.2654, -0.1794, -0.001), (-0.2654, -0.1794, -0.031), (-0.2604, -0.1755, -0.001), (-0.2604, -0.1755, -0.031), (-0.2623, -0.1694, -0.001), (-0.2623, -0.1694, -0.031), (-0.2684, -0.1694, -0.001), (-0.2684, -0.1694, -0.031), (-0.2704, -0.1755, -0.001), (-0.2704, -0.1755, -0.031), (-0.2654, -0.1918, -0.031), (-0.2654, -0.1918, -0.041), (-0.2566, -0.1895, -0.031), (-0.2566, -0.1895, -0.041), (-0.2502, -0.1831, -0.031), (-0.2502, -0.1831, -0.041), (-0.2479, -0.1743, -0.031), (-0.2479, -0.1743, -0.041), (-0.2502, -0.1656, -0.031), (-0.2502, -0.1656, -0.041), (-0.2566, -0.1592, -0.031), (-0.2566, -0.1592, -0.041), (-0.2654, -0.1568, -0.031), (-0.2654, -0.1568, -0.041), (-0.2741, -0.1592, -0.031), (-0.2741, -0.1592, -0.041), (-0.2805, -0.1656, -0.031), (-0.2805, -0.1656, -0.041), (-0.2829, -0.1743, -0.031), (-0.2829, -0.1743, -0.041), (-0.2805, -0.1831, -0.031), (-0.2805, -0.1831, -0.041), (-0.2741, -0.1895, -0.031), (-0.2741, -0.1895, -0.041), (-0.2754, 0.19, -5.96e-08), (-0.2754, 0.19, -0.001), (-0.2754, 0.17, -5.96e-08), (-0.2754, 0.17, -0.001), (-0.2554, 0.19, -5.96e-08), (-0.2554, 0.19, -0.001), (-0.2554, 0.17, -5.96e-08), (-0.2554, 0.17, -0.001), (-0.2654, 0.1749, -0.001), (-0.2654, 0.1749, -0.031), (-0.2604, 0.1788, -0.001), (-0.2604, 0.1788, -0.031), (-0.2623, 0.1849, -0.001), (-0.2623, 0.1849, -0.031), (-0.2684, 0.1849, -0.001), (-0.2684, 0.1849, -0.031), (-0.2704, 0.1788, -0.001), (-0.2704, 0.1788, -0.031), (-0.2654, 0.1625, -0.031), (-0.2654, 0.1625, -0.041), (-0.2566, 0.1648, -0.031), (-0.2566, 0.1648, -0.041), (-0.2502, 0.1712, -0.031), (-0.2502, 0.1712, -0.041), (-0.2479, 0.18, -0.031), (-0.2479, 0.18, -0.041), (-0.2502, 0.1887, -0.031), (-0.2502, 0.1887, -0.041), (-0.2566, 0.1951, -0.031), (-0.2566, 0.1951, -0.041), (-0.2654, 0.1975, -0.031), (-0.2654, 0.1975, -0.041), (-0.2741, 0.1951, -0.031), (-0.2741, 0.1951, -0.041), (-0.2805, 0.1887, -0.031), (-0.2805, 0.1887, -0.041), (-0.2829, 0.18, -0.031), (-0.2829, 0.18, -0.041), (-0.2805, 0.1712, -0.031), (-0.2805, 0.1712, -0.041), (-0.2741, 0.1648, -0.031), (-0.2741, 0.1648, -0.041)], [], [(15, 12, 21, 23), (9, 3, 7, 10), (10, 7, 5, 11), (11, 5, 1, 8), (2, 6, 4, 0), (7, 3, 1, 5), (27, 11, 8, 24), (26, 10, 11, 27), (25, 9, 10, 26), (24, 8, 9, 25), (9, 8, 18, 22), (2, 12, 13, 6), (6, 13, 14, 4), (4, 14, 15, 0), (18, 19, 20, 22), (17, 23, 21, 16), (3, 9, 22, 20), (1, 3, 20, 19), (2, 0, 17, 16), (12, 2, 16, 21), (0, 15, 23, 17), (8, 1, 19, 18), (37, 36, 35, 34), (28, 25, 26, 29), (29, 26, 27, 30), (30, 27, 24, 31), (14, 30, 31, 15), (13, 29, 30, 14), (12, 28, 29, 13), (15, 31, 28, 12), (32, 33, 34, 35), (33, 38, 43, 40), (35, 36, 46, 45), (39, 38, 33, 32), (31, 24, 38, 39), (28, 31, 39, 36), (24, 25, 37, 38), (25, 28, 36, 37), (43, 42, 41, 40), (37, 34, 41, 42), (38, 37, 42, 43), (34, 33, 40, 41), (46, 47, 44, 45), (36, 39, 47, 46), (39, 32, 44, 47), (32, 35, 45, 44), (63, 60, 69, 71), (57, 51, 55, 58), (58, 55, 53, 59), (59, 53, 49, 56), (50, 54, 52, 48), (55, 51, 49, 53), (75, 59, 56, 72), (74, 58, 59, 75), (73, 57, 58, 74), (72, 56, 57, 73), (57, 56, 66, 70), (50, 60, 61, 54), (54, 61, 62, 52), (52, 62, 63, 48), (66, 67, 68, 70), (65, 71, 69, 64), (51, 57, 70, 68), (49, 51, 68, 67), (50, 48, 65, 64), (60, 50, 64, 69), (48, 63, 71, 65), (56, 49, 67, 66), (85, 84, 83, 82), (76, 73, 74, 77), (77, 74, 75, 78), (78, 75, 72, 79), (62, 78, 79, 63), (61, 77, 78, 62), (60, 76, 77, 61), (63, 79, 76, 60), (80, 81, 82, 83), (81, 86, 91, 88), (83, 84, 94, 93), (87, 86, 81, 80), (79, 72, 86, 87), (76, 79, 87, 84), (72, 73, 85, 86), (73, 76, 84, 85), (91, 90, 89, 88), (85, 82, 89, 90), (86, 85, 90, 91), (82, 81, 88, 89), (94, 95, 92, 93), (84, 87, 95, 94), (87, 80, 92, 95), (80, 83, 93, 92), (96, 97, 99, 98), (98, 99, 103, 102), (102, 103, 101, 100), (100, 101, 97, 96), (98, 102, 100, 96), (103, 99, 97, 101), (104, 105, 107, 106), (106, 107, 109, 108), (108, 109, 111, 110), (107, 105, 113, 111, 109), (110, 111, 113, 112), (112, 113, 105, 104), (104, 106, 108, 110, 112), (114, 115, 117, 116), (116, 117, 119, 118), (118, 119, 121, 120), (120, 121, 123, 122), (122, 123, 125, 124), (124, 125, 127, 126), (126, 127, 129, 128), (128, 129, 131, 130), (130, 131, 133, 132), (132, 133, 135, 134), (117, 115, 137, 135, 133, 131, 129, 127, 125, 123, 121, 119), (134, 135, 137, 136), (136, 137, 115, 114), (114, 116, 118, 120, 122, 124, 126, 128, 130, 132, 134, 136), (150, 139, 141, 151), (152, 161, 183, 182), (152, 145, 143, 153), (165, 163, 139, 150), (154, 144, 142, 156), (166, 141, 139, 163), (167, 164, 146, 138), (144, 148, 149, 142), (154, 159, 148, 144), (138, 146, 147, 140), (164, 165, 150, 146), (148, 152, 153, 149), (159, 161, 152, 148), (146, 150, 151, 147), (169, 161, 177, 176), (149, 153, 160, 158), (162, 168, 159, 154), (142, 149, 158, 156), (145, 155, 157, 143), (162, 154, 156, 167), (153, 143, 157, 160), (141, 166, 184, 180), (151, 141, 180, 181), (140, 162, 167, 138), (140, 147, 168, 162), (147, 151, 169, 168), (165, 164, 172, 173), (156, 158, 164, 167), (155, 166, 163, 157), (160, 157, 163, 165), (171, 170, 173, 172), (158, 160, 170, 171), (164, 158, 171, 172), (160, 165, 173, 170), (174, 176, 177, 175), (159, 168, 174, 175), (168, 169, 176, 174), (161, 159, 175, 177), (183, 178, 179, 182), (185, 184, 178, 183), (181, 180, 184, 185), (161, 169, 185, 183), (145, 152, 182, 179), (169, 151, 181, 185), (166, 155, 178, 184), (155, 145, 179, 178), (186, 187, 189, 188), (188, 189, 193, 192), (192, 193, 191, 190), (190, 191, 187, 186), (188, 192, 190, 186), (193, 189, 187, 191), (194, 195, 197, 196), (196, 197, 199, 198), (198, 199, 201, 200), (197, 195, 203, 201, 199), (200, 201, 203, 202), (202, 203, 195, 194), (194, 196, 198, 200, 202), (204, 205, 207, 206), (206, 207, 209, 208), (208, 209, 211, 210), (210, 211, 213, 212), (212, 213, 215, 214), (214, 215, 217, 216), (216, 217, 219, 218), (218, 219, 221, 220), (220, 221, 223, 222), (222, 223, 225, 224), (207, 205, 227, 225, 223, 221, 219, 217, 215, 213, 211, 209), (224, 225, 227, 226), (226, 227, 205, 204), (204, 206, 208, 210, 212, 214, 216, 218, 220, 222, 224, 226), (228, 229, 231, 230), (230, 231, 235, 234), (234, 235, 233, 232), (232, 233, 229, 228), (230, 234, 232, 228), (235, 231, 229, 233), (236, 237, 239, 238), (238, 239, 241, 240), (240, 241, 243, 242), (239, 237, 245, 243, 241), (242, 243, 245, 244), (244, 245, 237, 236), (236, 238, 240, 242, 244), (246, 247, 249, 248), (248, 249, 251, 250), (250, 251, 253, 252), (252, 253, 255, 254), (254, 255, 257, 256), (256, 257, 259, 258), (258, 259, 261, 260), (260, 261, 263, 262), (262, 263, 265, 264), (264, 265, 267, 266), (249, 247, 269, 267, 265, 263, 261, 259, 257, 255, 253, 251), (266, 267, 269, 268), (268, 269, 247, 246), (246, 248, 250, 252, 254, 256, 258, 260, 262, 264, 266, 268), (270, 271, 273, 272), (272, 273, 277, 276), (276, 277, 275, 274), (274, 275, 271, 270), (272, 276, 274, 270), (277, 273, 271, 275), (278, 279, 281, 280), (280, 281, 283, 282), (282, 283, 285, 284), (281, 279, 287, 285, 283), (284, 285, 287, 286), (286, 287, 279, 278), (278, 280, 282, 284, 286), (288, 289, 291, 290), (290, 291, 293, 292), (292, 293, 295, 294), (294, 295, 297, 296), (296, 297, 299, 298), (298, 299, 301, 300), (300, 301, 303, 302), (302, 303, 305, 304), (304, 305, 307, 306), (306, 307, 309, 308), (291, 289, 311, 309, 307, 305, 303, 301, 299, 297, 295, 293), (308, 309, 311, 310), (310, 311, 289, 288), (288, 290, 292, 294, 296, 298, 300, 302, 304, 306, 308, 310)])
_uv = me_cube_004.uv_layers.new(name='UVMap')
_uv.uv.foreach_set('vector', [0.6744, 0.5706, 0.6744, 0.5706, 0.6744, 0.5706, 0.6744, 0.5706, 0.6744, 0.5706, 0.6744, 0.5706, 0.6744, 0.5706, 0.6744, 0.5706, 0.7002, 0.5312, 0.7002, 0.5312, 0.7002, 0.5312, 0.7002, 0.5312, 0.6744, 0.5706, 0.6744, 0.5706, 0.6744, 0.5706, 0.6744, 0.5706, 0.6744, 0.5706, 0.6744, 0.5706, 0.6744, 0.5706, 0.6744, 0.5706, 0.6744, 0.5706, 0.6744, 0.5706, 0.6744, 0.5706, 0.6744, 0.5706, 0.6744, 0.5706, 0.6744, 0.5706, 0.6744, 0.5706, 0.6744, 0.5706, 0.7002, 0.5312, 0.7002, 0.5312, 0.7002, 0.5312, 0.7002, 0.5312, 0.6744, 0.5706, 0.6744, 0.5706, 0.6744, 0.5706, 0.6744, 0.5706, 0.6744, 0.5706, 0.6744, 0.5706, 0.6744, 0.5706, 0.6744, 0.5706, 0.6744, 0.5706, 0.6744, 0.5706, 0.6744, 0.5706, 0.6744, 0.5706, 0.6744, 0.5706, 0.6744, 0.5706, 0.6744, 0.5706, 0.6744, 0.5706, 0.7002, 0.5312, 0.7002, 0.5312, 0.7002, 0.5312, 0.7002, 0.5312, 0.6744, 0.5706, 0.6744, 0.5706, 0.6744, 0.5706, 0.6744, 0.5706, 0.6744, 0.5706, 0.6744, 0.5706, 0.6744, 0.5706, 0.6744, 0.5706, 0.6744, 0.5706, 0.6744, 0.5706, 0.6744, 0.5706, 0.6744, 0.5706, 0.6744, 0.5706, 0.6744, 0.5706, 0.6744, 0.5706, 0.6744, 0.5706, 0.6744, 0.5706, 0.6744, 0.5706, 0.6744, 0.5706, 0.6744, 0.5706, 0.6744, 0.5706, 0.6744, 0.5706, 0.6744, 0.5706, 0.6744, 0.5706, 0.6744, 0.5706, 0.6744, 0.5706, 0.6744, 0.5706, 0.6744, 0.5706, 0.6744, 0.5706, 0.6744, 0.5706, 0.6744, 0.5706, 0.6744, 0.5706, 0.6744, 0.5706, 0.6744, 0.5706, 0.6744, 0.5706, 0.6744, 0.5706, 0.6744, 0.5706, 0.6744, 0.5706, 0.6744, 0.5706, 0.6744, 0.5706, 0.6744, 0.5706, 0.6744, 0.5706, 0.6744, 0.5706, 0.6744, 0.5706, 0.7002, 0.5312, 0.7002, 0.5312, 0.7002, 0.5312, 0.7002, 0.5312, 0.6744, 0.5706, 0.6744, 0.5706, 0.6744, 0.5706, 0.6744, 0.5706, 0.6744, 0.5706, 0.6744, 0.5706, 0.6744, 0.5706, 0.6744, 0.5706, 0.7002, 0.5312, 0.7002, 0.5312, 0.7002, 0.5312, 0.7002, 0.5312, 0.6744, 0.5706, 0.6744, 0.5706, 0.6744, 0.5706, 0.6744, 0.5706, 0.6744, 0.5706, 0.6744, 0.5706, 0.6744, 0.5706, 0.6744, 0.5706, 0.6744, 0.5706, 0.6744, 0.5706, 0.6744, 0.5706, 0.6744, 0.5706, 0.6744, 0.5706, 0.6744, 0.5706, 0.6744, 0.5706, 0.6744, 0.5706, 0.6744, 0.5706, 0.6744, 0.5706, 0.6744, 0.5706, 0.6744, 0.5706, 0.6744, 0.5706, 0.6744, 0.5706, 0.6744, 0.5706, 0.6744, 0.5706, 0.6744, 0.5706, 0.6744, 0.5706, 0.6744, 0.5706, 0.6744, 0.5706, 0.6744, 0.5706, 0.6744, 0.5706, 0.6744, 0.5706, 0.6744, 0.5706, 0.6744, 0.5706, 0.6744, 0.5706, 0.6744, 0.5706, 0.6744, 0.5706, 0.6744, 0.5706, 0.6744, 0.5706, 0.6744, 0.5706, 0.6744, 0.5706, 0.6744, 0.5706, 0.6744, 0.5706, 0.6744, 0.5706, 0.6744, 0.5706, 0.6744, 0.5706, 0.6744, 0.5706, 0.6744, 0.5706, 0.6744, 0.5706, 0.7002, 0.5312, 0.7002, 0.5312, 0.7002, 0.5312, 0.7002, 0.5312, 0.6744, 0.5706, 0.6744, 0.5706, 0.6744, 0.5706, 0.6744, 0.5706, 0.6744, 0.5706, 0.6744, 0.5706, 0.6744, 0.5706, 0.6744, 0.5706, 0.7002, 0.5312, 0.7002, 0.5312, 0.7002, 0.5312, 0.7002, 0.5312, 0.6744, 0.5706, 0.6744, 0.5706, 0.6744, 0.5706, 0.6744, 0.5706, 0.6744, 0.5706, 0.6744, 0.5706, 0.6744, 0.5706, 0.6744, 0.5706, 0.6399, 0.4919, 0.6399, 0.4919, 0.6399, 0.4919, 0.6399, 0.4919, 0.6399, 0.4919, 0.6399, 0.4919, 0.6399, 0.4919, 0.6399, 0.4919, 0.7002, 0.5312, 0.7002, 0.5312, 0.7002, 0.5312, 0.7002, 0.5312, 0.6399, 0.4919, 0.6399, 0.4919, 0.6399, 0.4919, 0.6399, 0.4919, 0.6399, 0.4919, 0.6399, 0.4919, 0.6399, 0.4919, 0.6399, 0.4919, 0.6399, 0.4919, 0.6399, 0.4919, 0.6399, 0.4919, 0.6399, 0.4919, 0.6399, 0.4919, 0.6399, 0.4919, 0.6399, 0.4919, 0.6399, 0.4919, 0.7002, 0.5312, 0.7002, 0.5312, 0.7002, 0.5312, 0.7002, 0.5312, 0.6399, 0.4919, 0.6399, 0.4919, 0.6399, 0.4919, 0.6399, 0.4919, 0.6399, 0.4919, 0.6399, 0.4919, 0.6399, 0.4919, 0.6399, 0.4919, 0.6399, 0.4919, 0.6399, 0.4919, 0.6399, 0.4919, 0.6399, 0.4919, 0.6399, 0.4919, 0.6399, 0.4919, 0.6399, 0.4919, 0.6399, 0.4919, 0.7002, 0.5312, 0.7002, 0.5312, 0.7002, 0.5312, 0.7002, 0.5312, 0.6399, 0.4919, 0.6399, 0.4919, 0.6399, 0.4919, 0.6399, 0.4919, 0.6399, 0.4919, 0.6399, 0.4919, 0.6399, 0.4919, 0.6399, 0.4919, 0.6399, 0.4919, 0.6399, 0.4919, 0.6399, 0.4919, 0.6399, 0.4919, 0.6399, 0.4919, 0.6399, 0.4919, 0.6399, 0.4919, 0.6399, 0.4919, 0.6399, 0.4919, 0.6399, 0.4919, 0.6399, 0.4919, 0.6399, 0.4919, 0.6399, 0.4919, 0.6399, 0.4919, 0.6399, 0.4919, 0.6399, 0.4919, 0.6399, 0.4919, 0.6399, 0.4919, 0.6399, 0.4919, 0.6399, 0.4919, 0.6399, 0.4919, 0.6399, 0.4919, 0.6399, 0.4919, 0.6399, 0.4919, 0.6399, 0.4919, 0.6399, 0.4919, 0.6399, 0.4919, 0.6399, 0.4919, 0.6399, 0.4919, 0.6399, 0.4919, 0.6399, 0.4919, 0.6399, 0.4919, 0.6399, 0.4919, 0.6399, 0.4919, 0.6399, 0.4919, 0.6399, 0.4919, 0.7002, 0.5312, 0.7002, 0.5312, 0.7002, 0.5312, 0.7002, 0.5312, 0.6399, 0.4919, 0.6399, 0.4919, 0.6399, 0.4919, 0.6399, 0.4919, 0.6399, 0.4919, 0.6399, 0.4919, 0.6399, 0.4919, 0.6399, 0.4919, 0.7002, 0.5312, 0.7002, 0.5312, 0.7002, 0.5312, 0.7002, 0.5312, 0.6399, 0.4919, 0.6399, 0.4919, 0.6399, 0.4919, 0.6399, 0.4919, 0.6399, 0.4919, 0.6399, 0.4919, 0.6399, 0.4919, 0.6399, 0.4919, 0.6399, 0.4919, 0.6399, 0.4919, 0.6399, 0.4919, 0.6399, 0.4919, 0.6399, 0.4919, 0.6399, 0.4919, 0.6399, 0.4919, 0.6399, 0.4919, 0.6399, 0.4919, 0.6399, 0.4919, 0.6399, 0.4919, 0.6399, 0.4919, 0.6399, 0.4919, 0.6399, 0.4919, 0.6399, 0.4919, 0.6399, 0.4919, 0.6399, 0.4919, 0.6399, 0.4919, 0.6399, 0.4919, 0.6399, 0.4919, 0.6399, 0.4919, 0.6399, 0.4919, 0.6399, 0.4919, 0.6399, 0.4919, 0.6399, 0.4919, 0.6399, 0.4919, 0.6399, 0.4919, 0.6399, 0.4919, 0.6399, 0.4919, 0.6399, 0.4919, 0.6399, 0.4919, 0.6399, 0.4919, 0.6399, 0.4919, 0.6399, 0.4919, 0.6399, 0.4919, 0.6399, 0.4919, 0.6399, 0.4919, 0.6399, 0.4919, 0.6399, 0.4919, 0.6399, 0.4919, 0.7002, 0.5312, 0.7002, 0.5312, 0.7002, 0.5312, 0.7002, 0.5312, 0.6399, 0.4919, 0.6399, 0.4919, 0.6399, 0.4919, 0.6399, 0.4919, 0.6399, 0.4919, 0.6399, 0.4919, 0.6399, 0.4919, 0.6399, 0.4919, 0.7002, 0.5312, 0.7002, 0.5312, 0.7002, 0.5312, 0.7002, 0.5312, 0.6399, 0.4919, 0.6399, 0.4919, 0.6399, 0.4919, 0.6399, 0.4919, 0.6399, 0.4919, 0.6399, 0.4919, 0.6399, 0.4919, 0.6399, 0.4919, 0.6445, 0.5625, 0.6445, 0.5625, 0.6445, 0.5625, 0.6445, 0.5625, 0.6445, 0.5625, 0.6445, 0.5625, 0.6445, 0.5625, 0.6445, 0.5625, 0.6445, 0.5625, 0.6445, 0.5625, 0.6445, 0.5625, 0.6445, 0.5625, 0.6445, 0.5625, 0.6445, 0.5625, 0.6445, 0.5625, 0.6445, 0.5625, 0.7002, 0.5312, 0.7002, 0.5312, 0.7002, 0.5312, 0.7002, 0.5312, 0.6445, 0.5625, 0.6445, 0.5625, 0.6445, 0.5625, 0.6445, 0.5625, 0.6445, 0.5625, 0.6445, 0.5625, 0.6445, 0.5625, 0.6445, 0.5625, 0.6445, 0.5625, 0.6445, 0.5625, 0.6445, 0.5625, 0.6445, 0.5625, 0.6445, 0.5625, 0.6445, 0.5625, 0.6445, 0.5625, 0.6445, 0.5625, 0.7002, 0.5312, 0.7002, 0.5312, 0.7002, 0.5312, 0.7002, 0.5312, 0.7002, 0.5312, 0.6445, 0.5625, 0.6445, 0.5625, 0.6445, 0.5625, 0.6445, 0.5625, 0.6445, 0.5625, 0.6445, 0.5625, 0.6445, 0.5625, 0.6445, 0.5625, 0.7002, 0.5312, 0.7002, 0.5312, 0.7002, 0.5312, 0.7002, 0.5312, 0.7002, 0.5312, 0.7988, 0.4687, 0.7988, 0.4687, 0.7988, 0.4687, 0.7988, 0.4687, 0.7988, 0.4687, 0.7988, 0.4687, 0.7988, 0.4687, 0.7988, 0.4687, 0.7988, 0.4687, 0.7988, 0.4687, 0.7988, 0.4687, 0.7988, 0.4687, 0.7988, 0.4687, 0.7988, 0.4687, 0.7988, 0.4687, 0.7988, 0.4687, 0.7988, 0.4687, 0.7988, 0.4687, 0.7988, 0.4687, 0.7988, 0.4687, 0.7988, 0.4687, 0.7988, 0.4687, 0.7988, 0.4687, 0.7988, 0.4687, 0.7988, 0.4687, 0.7988, 0.4687, 0.7988, 0.4687, 0.7988, 0.4687, 0.7988, 0.4687, 0.7988, 0.4687, 0.7988, 0.4687, 0.7988, 0.4687, 0.7988, 0.4687, 0.7988, 0.4687, 0.7988, 0.4687, 0.7988, 0.4687, 0.7988, 0.4687, 0.7988, 0.4687, 0.7988, 0.4687, 0.7988, 0.4687, 0.7988, 0.4687, 0.7988, 0.4687, 0.7988, 0.4687, 0.7988, 0.4687, 0.7988, 0.4687, 0.7988, 0.4687, 0.7988, 0.4687, 0.7988, 0.4687, 0.7988, 0.4687, 0.7988, 0.4687, 0.7988, 0.4687, 0.7988, 0.4687, 0.7988, 0.4687, 0.7988, 0.4687, 0.7988, 0.4687, 0.7988, 0.4687, 0.7988, 0.4687, 0.7988, 0.4687, 0.7988, 0.4687, 0.7988, 0.4687, 0.7988, 0.4687, 0.7988, 0.4687, 0.7988, 0.4687, 0.7988, 0.4687, 0.7988, 0.4687, 0.7988, 0.4687, 0.7988, 0.4687, 0.7988, 0.4687, 0.7988, 0.4687, 0.7988, 0.4687, 0.7988, 0.4687, 0.7988, 0.4687, 0.7002, 0.5312, 0.7002, 0.5312, 0.7002, 0.5312, 0.7002, 0.5312, 0.7002, 0.5312, 0.7002, 0.5312, 0.7002, 0.5312, 0.7002, 0.5312, 0.7002, 0.5312, 0.7002, 0.5312, 0.7002, 0.5312, 0.7002, 0.5312, 0.9561, 0.4131, 0.9561, 0.4131, 0.9561, 0.4131, 0.9561, 0.4131, 0.7002, 0.5312, 0.7002, 0.5312, 0.7002, 0.5312, 0.7002, 0.5312, 0.7002, 0.5312, 0.7002, 0.5312, 0.7002, 0.5312, 0.7002, 0.5312, 0.9561, 0.4131, 0.9561, 0.4131, 0.9561, 0.4131, 0.9561, 0.4131, 0.7002, 0.5312, 0.7002, 0.5312, 0.7002, 0.5312, 0.7002, 0.5312, 0.9537, 0.5312, 0.9537, 0.5312, 0.9537, 0.5312, 0.9537, 0.5312, 0.7002, 0.5312, 0.7002, 0.5312, 0.7002, 0.5312, 0.7002, 0.5312, 0.9561, 0.4131, 0.9561, 0.4131, 0.9561, 0.4131, 0.9561, 0.4131, 0.7002, 0.5312, 0.7002, 0.5312, 0.7002, 0.5312, 0.7002, 0.5312, 0.9549, 0.6494, 0.9549, 0.6494, 0.9549, 0.6494, 0.9549, 0.6494, 0.7002, 0.5312, 0.7002, 0.5312, 0.7002, 0.5312, 0.7002, 0.5312, 0.7002, 0.5312, 0.7002, 0.5312, 0.7002, 0.5312, 0.7002, 0.5312, 0.9561, 0.4131, 0.9561, 0.4131, 0.9561, 0.4131, 0.9561, 0.4131, 0.9537, 0.5312, 0.9537, 0.5312, 0.9537, 0.5312, 0.9537, 0.5312, 0.9561, 0.4131, 0.9561, 0.4131, 0.9561, 0.4131, 0.9561, 0.4131, 0.7002, 0.5312, 0.7002, 0.5312, 0.7002, 0.5312, 0.7002, 0.5312, 0.7002, 0.5312, 0.7002, 0.5312, 0.7002, 0.5312, 0.7002, 0.5312, 0.9561, 0.4131, 0.9561, 0.4131, 0.9561, 0.4131, 0.9561, 0.4131, 0.7002, 0.5312, 0.7002, 0.5312, 0.7002, 0.5312, 0.7002, 0.5312, 0.7002, 0.5312, 0.7002, 0.5312, 0.7002, 0.5312, 0.7002, 0.5312, 0.7002, 0.5312, 0.7002, 0.5312, 0.7002, 0.5312, 0.7002, 0.5312, 0.9537, 0.5312, 0.9537, 0.5312, 0.9537, 0.5312, 0.9537, 0.5312, 0.9549, 0.6494, 0.9549, 0.6494, 0.9549, 0.6494, 0.9549, 0.6494, 0.7002, 0.5312, 0.7002, 0.5312, 0.7002, 0.5312, 0.7002, 0.5312, 0.9561, 0.4131, 0.9561, 0.4131, 0.9561, 0.4131, 0.9561, 0.4131, 0.7002, 0.5312, 0.7002, 0.5312, 0.7002, 0.5312, 0.7002, 0.5312, 0.9561, 0.4131, 0.9561, 0.4131, 0.9561, 0.4131, 0.9561, 0.4131, 0.7002, 0.5312, 0.7002, 0.5312, 0.7002, 0.5312, 0.7002, 0.5312, 0.7002, 0.5312, 0.7002, 0.5312, 0.7002, 0.5312, 0.7002, 0.5312, 0.7002, 0.5312, 0.7002, 0.5312, 0.7002, 0.5312, 0.7002, 0.5312, 0.7002, 0.5312, 0.7002, 0.5312, 0.7002, 0.5312, 0.7002, 0.5312, 0.7002, 0.5312, 0.7002, 0.5312, 0.7002, 0.5312, 0.7002, 0.5312, 0.7002, 0.5312, 0.7002, 0.5312, 0.7002, 0.5312, 0.7002, 0.5312, 0.7002, 0.5312, 0.7002, 0.5312, 0.7002, 0.5312, 0.7002, 0.5312, 0.7002, 0.5312, 0.7002, 0.5312, 0.7002, 0.5312, 0.7002, 0.5312, 0.9549, 0.6494, 0.9549, 0.6494, 0.9549, 0.6494, 0.9549, 0.6494, 0.9549, 0.6494, 0.9549, 0.6494, 0.9549, 0.6494, 0.9549, 0.6494, 0.9549, 0.6494, 0.9549, 0.6494, 0.9549, 0.6494, 0.9549, 0.6494, 0.7002, 0.5312, 0.7002, 0.5312, 0.7002, 0.5312, 0.7002, 0.5312, 0.7002, 0.5312, 0.7002, 0.5312, 0.7002, 0.5312, 0.7002, 0.5312, 0.7002, 0.5312, 0.7002, 0.5312, 0.7002, 0.5312, 0.7002, 0.5312, 0.7002, 0.5312, 0.7002, 0.5312, 0.7002, 0.5312, 0.7002, 0.5312, 0.7002, 0.5312, 0.7002, 0.5312, 0.7002, 0.5312, 0.7002, 0.5312, 0.7002, 0.5312, 0.7002, 0.5312, 0.7002, 0.5312, 0.7002, 0.5312, 0.7002, 0.5312, 0.7002, 0.5312, 0.7002, 0.5312, 0.7002, 0.5312, 0.7002, 0.5312, 0.7002, 0.5312, 0.7002, 0.5312, 0.7002, 0.5312, 0.7002, 0.5312, 0.7002, 0.5312, 0.7002, 0.5312, 0.7002, 0.5312, 0.7002, 0.5312, 0.7002, 0.5312, 0.7002, 0.5312, 0.7002, 0.5312, 0.7002, 0.5312, 0.7002, 0.5312, 0.7002, 0.5312, 0.7002, 0.5312, 0.6738, 0.4375, 0.6738, 0.4375, 0.6738, 0.4375, 0.6738, 0.4375, 0.6738, 0.4375, 0.6738, 0.4375, 0.6738, 0.4375, 0.6738, 0.4375, 0.6738, 0.4375, 0.6738, 0.4375, 0.6738, 0.4375, 0.6738, 0.4375, 0.7002, 0.5312, 0.7002, 0.5312, 0.7002, 0.5312, 0.7002, 0.5312, 0.7002, 0.5312, 0.6738, 0.4375, 0.6738, 0.4375, 0.6738, 0.4375, 0.6738, 0.4375, 0.6738, 0.4375, 0.6738, 0.4375, 0.6738, 0.4375, 0.6738, 0.4375, 0.7002, 0.5312, 0.7002, 0.5312, 0.7002, 0.5312, 0.7002, 0.5312, 0.7002, 0.5312, 0.7939, 0.4687, 0.7939, 0.4687, 0.7939, 0.4687, 0.7939, 0.4687, 0.7939, 0.4687, 0.7939, 0.4687, 0.7939, 0.4687, 0.7939, 0.4687, 0.7939, 0.4687, 0.7939, 0.4687, 0.7939, 0.4687, 0.7939, 0.4687, 0.7939, 0.4687, 0.7939, 0.4687, 0.7939, 0.4687, 0.7939, 0.4687, 0.7939, 0.4687, 0.7939, 0.4687, 0.7939, 0.4687, 0.7939, 0.4687, 0.7939, 0.4687, 0.7939, 0.4687, 0.7939, 0.4687, 0.7939, 0.4687, 0.7939, 0.4687, 0.7939, 0.4687, 0.7939, 0.4687, 0.7939, 0.4687, 0.7939, 0.4687, 0.7939, 0.4687, 0.7939, 0.4687, 0.7939, 0.4687, 0.7939, 0.4687, 0.7939, 0.4687, 0.7939, 0.4687, 0.7939, 0.4687, 0.7939, 0.4687, 0.7939, 0.4687, 0.7939, 0.4687, 0.7939, 0.4687, 0.7939, 0.4687, 0.7939, 0.4687, 0.7939, 0.4687, 0.7939, 0.4687, 0.7939, 0.4687, 0.7939, 0.4687, 0.7939, 0.4687, 0.7939, 0.4687, 0.7939, 0.4687, 0.7939, 0.4687, 0.7939, 0.4687, 0.7939, 0.4687, 0.7939, 0.4687, 0.7939, 0.4687, 0.7939, 0.4687, 0.7939, 0.4687, 0.7939, 0.4687, 0.7939, 0.4687, 0.7939, 0.4687, 0.7939, 0.4687, 0.7939, 0.4687, 0.7939, 0.4687, 0.7939, 0.4687, 0.7939, 0.4687, 0.7939, 0.4687, 0.7939, 0.4687, 0.7939, 0.4687, 0.7939, 0.4687, 0.7939, 0.4687, 0.7939, 0.4687, 0.7939, 0.4687, 0.7939, 0.4687, 0.7002, 0.5312, 0.7002, 0.5312, 0.7002, 0.5312, 0.7002, 0.5312, 0.7002, 0.5312, 0.7002, 0.5312, 0.7002, 0.5312, 0.7002, 0.5312, 0.7002, 0.5312, 0.7002, 0.5312, 0.7002, 0.5312, 0.7002, 0.5312, 0.7002, 0.5312, 0.7002, 0.5312, 0.7002, 0.5312, 0.7002, 0.5312, 0.7002, 0.5312, 0.7002, 0.5312, 0.7002, 0.5312, 0.7002, 0.5312, 0.7002, 0.5312, 0.7002, 0.5312, 0.7002, 0.5312, 0.7002, 0.5312, 0.6738, 0.4375, 0.6738, 0.4375, 0.6738, 0.4375, 0.6738, 0.4375, 0.6738, 0.4375, 0.6738, 0.4375, 0.6738, 0.4375, 0.6738, 0.4375, 0.6738, 0.4375, 0.6738, 0.4375, 0.6738, 0.4375, 0.6738, 0.4375, 0.7002, 0.5312, 0.7002, 0.5312, 0.7002, 0.5312, 0.7002, 0.5312, 0.7002, 0.5312, 0.6738, 0.4375, 0.6738, 0.4375, 0.6738, 0.4375, 0.6738, 0.4375, 0.6738, 0.4375, 0.6738, 0.4375, 0.6738, 0.4375, 0.6738, 0.4375, 0.7002, 0.5312, 0.7002, 0.5312, 0.7002, 0.5312, 0.7002, 0.5312, 0.7002, 0.5312, 0.7939, 0.4687, 0.7939, 0.4687, 0.7939, 0.4687, 0.7939, 0.4687, 0.7939, 0.4687, 0.7939, 0.4687, 0.7939, 0.4687, 0.7939, 0.4687, 0.7939, 0.4687, 0.7939, 0.4687, 0.7939, 0.4687, 0.7939, 0.4687, 0.7939, 0.4687, 0.7939, 0.4687, 0.7939, 0.4687, 0.7939, 0.4687, 0.7939, 0.4687, 0.7939, 0.4687, 0.7939, 0.4687, 0.7939, 0.4687, 0.7939, 0.4687, 0.7939, 0.4687, 0.7939, 0.4687, 0.7939, 0.4687, 0.7939, 0.4687, 0.7939, 0.4687, 0.7939, 0.4687, 0.7939, 0.4687, 0.7939, 0.4687, 0.7939, 0.4687, 0.7939, 0.4687, 0.7939, 0.4687, 0.7939, 0.4687, 0.7939, 0.4687, 0.7939, 0.4687, 0.7939, 0.4687, 0.7939, 0.4687, 0.7939, 0.4687, 0.7939, 0.4687, 0.7939, 0.4687, 0.7939, 0.4687, 0.7939, 0.4687, 0.7939, 0.4687, 0.7939, 0.4687, 0.7939, 0.4687, 0.7939, 0.4687, 0.7939, 0.4687, 0.7939, 0.4687, 0.7939, 0.4687, 0.7939, 0.4687, 0.7939, 0.4687, 0.7939, 0.4687, 0.7939, 0.4687, 0.7939, 0.4687, 0.7939, 0.4687, 0.7939, 0.4687, 0.7939, 0.4687, 0.7939, 0.4687, 0.7939, 0.4687, 0.7939, 0.4687, 0.7939, 0.4687, 0.7939, 0.4687, 0.7939, 0.4687, 0.7939, 0.4687, 0.7939, 0.4687, 0.7939, 0.4687, 0.7939, 0.4687, 0.7939, 0.4687, 0.7939, 0.4687, 0.7939, 0.4687, 0.7939, 0.4687, 0.7939, 0.4687, 0.7002, 0.5312, 0.7002, 0.5312, 0.7002, 0.5312, 0.7002, 0.5312, 0.7002, 0.5312, 0.7002, 0.5312, 0.7002, 0.5312, 0.7002, 0.5312, 0.7002, 0.5312, 0.7002, 0.5312, 0.7002, 0.5312, 0.7002, 0.5312, 0.7002, 0.5312, 0.7002, 0.5312, 0.7002, 0.5312, 0.7002, 0.5312, 0.7002, 0.5312, 0.7002, 0.5312, 0.7002, 0.5312, 0.7002, 0.5312, 0.7002, 0.5312, 0.7002, 0.5312, 0.7002, 0.5312, 0.7002, 0.5312, 0.6738, 0.4375, 0.6738, 0.4375, 0.6738, 0.4375, 0.6738, 0.4375, 0.6738, 0.4375, 0.6738, 0.4375, 0.6738, 0.4375, 0.6738, 0.4375, 0.6738, 0.4375, 0.6738, 0.4375, 0.6738, 0.4375, 0.6738, 0.4375, 0.7002, 0.5312, 0.7002, 0.5312, 0.7002, 0.5312, 0.7002, 0.5312, 0.7002, 0.5312, 0.6738, 0.4375, 0.6738, 0.4375, 0.6738, 0.4375, 0.6738, 0.4375, 0.6738, 0.4375, 0.6738, 0.4375, 0.6738, 0.4375, 0.6738, 0.4375, 0.7002, 0.5312, 0.7002, 0.5312, 0.7002, 0.5312, 0.7002, 0.5312, 0.7002, 0.5312, 0.7939, 0.4687, 0.7939, 0.4687, 0.7939, 0.4687, 0.7939, 0.4687, 0.7939, 0.4687, 0.7939, 0.4687, 0.7939, 0.4687, 0.7939, 0.4687, 0.7939, 0.4687, 0.7939, 0.4687, 0.7939, 0.4687, 0.7939, 0.4687, 0.7939, 0.4687, 0.7939, 0.4687, 0.7939, 0.4687, 0.7939, 0.4687, 0.7939, 0.4687, 0.7939, 0.4687, 0.7939, 0.4687, 0.7939, 0.4687, 0.7939, 0.4687, 0.7939, 0.4687, 0.7939, 0.4687, 0.7939, 0.4687, 0.7939, 0.4687, 0.7939, 0.4687, 0.7939, 0.4687, 0.7939, 0.4687, 0.7939, 0.4687, 0.7939, 0.4687, 0.7939, 0.4687, 0.7939, 0.4687, 0.7939, 0.4687, 0.7939, 0.4687, 0.7939, 0.4687, 0.7939, 0.4687, 0.7939, 0.4687, 0.7939, 0.4687, 0.7939, 0.4687, 0.7939, 0.4687, 0.7939, 0.4687, 0.7939, 0.4687, 0.7939, 0.4687, 0.7939, 0.4687, 0.7939, 0.4687, 0.7939, 0.4687, 0.7939, 0.4687, 0.7939, 0.4687, 0.7939, 0.4687, 0.7939, 0.4687, 0.7939, 0.4687, 0.7939, 0.4687, 0.7939, 0.4687, 0.7939, 0.4687, 0.7939, 0.4687, 0.7939, 0.4687, 0.7939, 0.4687, 0.7939, 0.4687, 0.7939, 0.4687, 0.7939, 0.4687, 0.7939, 0.4687, 0.7939, 0.4687, 0.7939, 0.4687, 0.7939, 0.4687, 0.7939, 0.4687, 0.7939, 0.4687, 0.7939, 0.4687, 0.7939, 0.4687, 0.7939, 0.4687, 0.7939, 0.4687, 0.7939, 0.4687, 0.7939, 0.4687])
me_cube_004.materials.append(mat_material)
me_cube_004.use_remesh_fix_poles = True
me_cube_004.use_remesh_preserve_attributes = False
me_cube_004.update()

# ---- curves / text
cu_nurbspath = bpy.data.curves.new('NurbsPath', 'CURVE')
cu_nurbspath.dimensions = '3D'
_sp = cu_nurbspath.splines.new('NURBS'); _sp.points.add(4)
_sp.points.foreach_set('co', [-0.06, 0.3128, 0.9151, 1.0, -0.03, 0.3605, 0.9151, 1.0, 0.0, 0.3605, 0.9151, 1.0, 0.03, 0.3605, 0.9151, 1.0, 0.06, 0.3128, 0.9151, 1.0])
_sp.points.foreach_set('radius', [0.8167, 0.8167, 0.8167, 0.8167, 0.8167])
_sp.order_u = 5
_sp.order_v = 0
_sp.use_endpoint_u = True
cu_nurbspath.materials.append(None)
cu_nurbspath.use_path = True
cu_nurbspath.bevel_resolution = 1
cu_nurbspath.bevel_depth = 0.004
cu_nurbspath.fill_mode = 'FULL'
cu_nurbspath.use_fill_caps = True

# ---- objects
ob_cajon = bpy.data.objects.new('Cajon', me_cube_005)
ob_mueble_exterior = bpy.data.objects.new('Mueble Exterior', me_cube_004)
ob_manija = bpy.data.objects.new('Manija', cu_nurbspath)

# ---- transforms, parenting, visibility, modifiers, constraints
ob_cajon.location = (0.0, 0.0, 0.0)
ob_mueble_exterior.location = (0.0, 0.0, 0.0)
ob_manija.parent = ob_cajon
ob_manija.location = (0.0, 0.0, 0.0)

# ---- collection membership
scene.collection.objects.link(ob_cajon)
scene.collection.objects.link(ob_mueble_exterior)
scene.collection.objects.link(ob_manija)

# ---- scene / render settings (as saved in the file)
scene.frame_start = 1; scene.frame_end = 250; scene.frame_set(10)
scene.render.engine = 'BLENDER_EEVEE_NEXT'
scene.cycles.use_denoising = False
scene.cycles.samples = 128
scene.cycles.sampling_pattern = 'TABULATED_SOBOL'
scene.cycles.use_adaptive_sampling = False
scene.cycles.use_light_tree = False
scene.view_settings.view_transform = 'Filmic'
bpy.context.view_layer.update()

# ---- added for rendering (the .blend has no active camera and no usable light): camera, sun
cam_auto = bpy.data.cameras.new('AutoCamera')
cam_auto.lens = 50.0
cam_auto.sensor_width = 36.0
cam_auto.clip_end = 1000.0
ob_auto_camera = bpy.data.objects.new('AutoCamera', cam_auto)
scene.collection.objects.link(ob_auto_camera)
ob_auto_camera.location = (2.78223, -3.00202, 3.07115)
ob_auto_camera.rotation_euler = (1.09748, -7.21219e-08, 0.694738)
scene.camera = ob_auto_camera
light_auto_sun = bpy.data.lights.new('AutoSun', 'SUN')
light_auto_sun.energy = 3.0
light_auto_sun.angle = 0.0523599
ob_auto_sun = bpy.data.objects.new('AutoSun', light_auto_sun)
scene.collection.objects.link(ob_auto_sun)
ob_auto_sun.rotation_euler = (0.872665, 0.174533, 0.523599)
bpy.context.view_layer.update()
